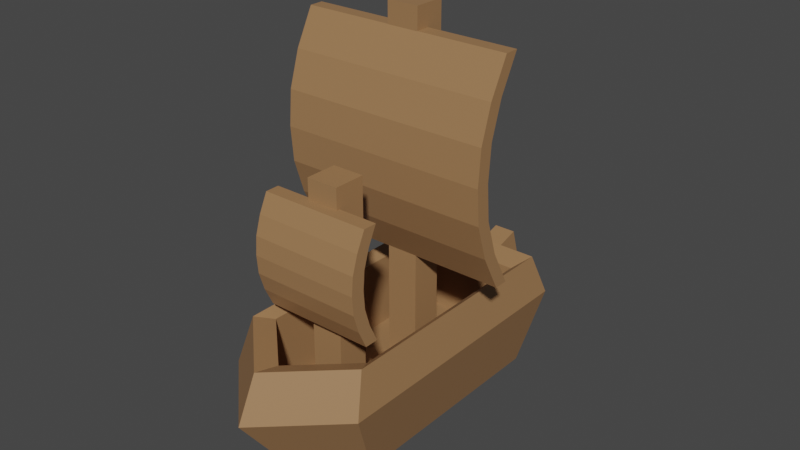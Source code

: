 # Source: Ship.blend  (saved by Blender 2.81.16; exported with 4.5.12 LTS)
import bpy
from mathutils import Matrix  # noqa: F401  (used for matrix-valued properties, if any)

bpy.ops.wm.read_factory_settings(use_empty=True)
scene = bpy.context.scene
scene.name = 'Scene'

# ---- collections
col_collection = bpy.data.collections.new('Collection'); scene.collection.children.link(col_collection)

# ---- materials (node trees are filled in below, after node groups)
mat_material_003 = bpy.data.materials.new('Material.003')
mat_material_003.use_transparent_shadow = False

# ---- material node trees
mat_material_003.use_nodes = True; mat_material_003.node_tree.nodes.clear()
_N = mat_material_003.node_tree.nodes; _L = mat_material_003.node_tree.links
n0 = _N.new('ShaderNodeOutputMaterial'); n0.name = 'Material Output'; n0.location = (300, 300)
n1 = _N.new('ShaderNodeBsdfPrincipled'); n1.name = 'Principled BSDF'; n1.location = (10, 300)
n1.distribution = 'GGX'
n1.subsurface_method = 'BURLEY'
n1.inputs[0].default_value = (0.3424, 0.1831, 0.08167, 1.0)
n1.inputs[3].default_value = 1.45
n1.inputs[27].default_value = (0.0, 0.0, 0.0, 1.0)
n1.inputs[28].default_value = 1.0
_L.new(n1.outputs[0], n0.inputs[0])
n0.is_active_output = True

# ---- world
world_world = bpy.data.worlds.new('World'); scene.world = world_world
world_world.use_nodes = True; world_world.node_tree.nodes.clear()
_N = world_world.node_tree.nodes; _L = world_world.node_tree.links
n0 = _N.new('ShaderNodeOutputWorld'); n0.name = 'World Output'; n0.location = (300, 300)
n1 = _N.new('ShaderNodeBackground'); n1.name = 'Background'; n1.location = (10, 300)
n1.inputs[0].default_value = (0.05088, 0.05088, 0.05088, 1.0)
_L.new(n1.outputs[0], n0.inputs[0])
n0.is_active_output = True
world_world.color = (0.05088, 0.05088, 0.05088)
world_world.use_sun_shadow = False
world_world.sun_shadow_jitter_overblur = 0.0

# ---- meshes
me_cube_012 = bpy.data.meshes.new('Cube.012')
me_cube_012.from_pydata([(0.7545, -1.0, 1.315), (1.0, 1.0, 1.755), (-0.7545, -1.0, 1.315), (-1.0, 1.0, 1.755), (0.7545, -1.0, -2.23), (1.0, 1.0, -2.136), (-0.7545, -1.0, -2.23), (-1.0, 1.0, -2.136), (1.136e-06, -1.0, 2.017), (1.491e-06, 1.0, 2.684), (-5.683e-07, -1.0, -2.23), (-4.434e-07, 1.0, -2.136), (1.316e-06, 0.8848, 2.259), (-0.8436, 0.8848, 1.475), (-0.8436, 0.8848, -1.808), (-3.166e-07, 0.8848, -1.808), (0.8436, 0.8848, -1.808), (0.8436, 0.8848, 1.475), (1.266e-06, -0.2579, 2.259), (-0.8436, -0.2579, 1.475), (-0.8436, -0.2579, -1.808), (-3.665e-07, -0.2579, -1.808), (0.8436, -0.2579, -1.808), (0.8436, -0.2579, 1.475), (1.12, 0.3264, 1.97), (-1.12, 0.3264, 1.97), (-1.12, 0.3264, -2.388), (1.12, 0.3264, -2.388), (-5.739e-07, 0.3264, -2.388), (1.593e-06, 0.3264, 3.011), (0.1738, -1.217, -2.867), (0.1738, 0.6976, -2.29), (-0.1738, -1.217, -2.867), (-0.1738, 0.6976, -2.29), (0.1738, -1.047, -3.432), (0.1738, 0.8679, -2.854), (-0.1738, -1.047, -3.432), (-0.1738, 0.8679, -2.854), (0.2483, -0.6808, -0.2604), (0.2483, 5.153, -0.2604), (-0.2483, -0.6808, -0.2604), (-0.2483, 5.153, -0.2604), (0.2483, -0.6808, -0.7569), (0.2483, 5.153, -0.7569), (-0.2483, -0.6808, -0.7569), (-0.2483, 5.153, -0.7569), (0.2483, -0.4668, 1.334), (0.2483, 3.178, 1.334), (-0.2483, -0.4668, 1.334), (-0.2483, 3.178, 1.334), (0.2483, -0.4668, 0.8372), (0.2483, 3.178, 0.8372), (-0.2483, -0.4668, 0.8372), (-0.2483, 3.178, 0.8372), (1.641, 4.821, -0.4798), (1.641, 1.538, -0.4798), (-1.641, 4.821, -0.4798), (-1.641, 1.538, -0.4798), (1.641, 4.274, -0.1922), (1.641, 3.726, -0.01929), (1.641, 3.179, 0.02536), (1.641, 2.632, -0.01929), (1.641, 2.085, -0.1922), (-1.641, 2.085, -0.1922), (-1.641, 2.632, -0.01929), (-1.641, 3.179, 0.02536), (-1.641, 3.726, -0.01929), (-1.641, 4.274, -0.1922), (0.8554, 2.859, 1.282), (0.8554, 1.148, 1.282), (-0.8554, 2.859, 1.282), (-0.8554, 1.148, 1.282), (0.8554, 2.574, 1.419), (0.8554, 2.289, 1.508), (0.8554, 2.004, 1.531), (0.8554, 1.719, 1.508), (0.8554, 1.434, 1.419), (-0.8554, 1.434, 1.419), (-0.8554, 1.719, 1.508), (-0.8554, 2.004, 1.531), (-0.8554, 2.289, 1.508), (-0.8554, 2.574, 1.419), (-1.641, 4.821, -0.2625), (1.641, 4.821, -0.2625), (1.641, 2.085, 0.02517), (1.641, 1.538, -0.2625), (-1.641, 1.538, -0.2625), (-1.641, 4.274, 0.02518), (1.641, 4.274, 0.02517), (1.641, 3.726, 0.1981), (1.641, 3.179, 0.2427), (1.641, 2.632, 0.1981), (-1.641, 2.085, 0.02518), (-1.641, 2.632, 0.1981), (-1.641, 3.179, 0.2427), (-1.641, 3.726, 0.1981), (0.8554, 2.859, 1.5), (-0.8554, 2.859, 1.5), (0.8554, 1.148, 1.5), (0.8554, 1.434, 1.636), (-0.8554, 1.148, 1.5), (-0.8554, 2.574, 1.636), (0.8554, 2.574, 1.636), (0.8554, 2.289, 1.725), (0.8554, 2.004, 1.748), (0.8554, 1.719, 1.725), (-0.8554, 1.434, 1.636), (-0.8554, 1.719, 1.725), (-0.8554, 2.004, 1.748), (-0.8554, 2.289, 1.725)], [], [(29, 9, 3, 25), (25, 3, 7, 26), (28, 11, 5, 27), (27, 5, 1, 24), (8, 10, 4, 0), (7, 3, 13, 14), (1, 5, 16, 17), (2, 6, 10, 8), (26, 7, 11, 28), (24, 1, 9, 29), (13, 12, 18, 19), (16, 15, 21, 22), (5, 11, 15, 16), (11, 7, 14, 15), (9, 1, 17, 12), (3, 9, 12, 13), (21, 18, 23, 22), (20, 19, 18, 21), (15, 14, 20, 21), (17, 16, 22, 23), (14, 13, 19, 20), (12, 17, 23, 18), (0, 24, 29, 8), (6, 26, 28, 10), (4, 27, 24, 0), (10, 28, 27, 4), (2, 25, 26, 6), (8, 29, 25, 2), (30, 31, 33, 32), (32, 33, 37, 36), (36, 37, 35, 34), (34, 35, 31, 30), (32, 36, 34, 30), (37, 33, 31, 35), (38, 39, 41, 40), (40, 41, 45, 44), (44, 45, 43, 42), (42, 43, 39, 38), (40, 44, 42, 38), (45, 41, 39, 43), (46, 47, 49, 48), (48, 49, 53, 52), (52, 53, 51, 50), (50, 51, 47, 46), (48, 52, 50, 46), (53, 49, 47, 51), (62, 55, 57, 63), (54, 58, 67, 56), (58, 59, 66, 67), (59, 60, 65, 66), (60, 61, 64, 65), (61, 62, 63, 64), (76, 69, 71, 77), (68, 72, 81, 70), (72, 73, 80, 81), (73, 74, 79, 80), (74, 75, 78, 79), (75, 76, 77, 78), (84, 92, 86, 85), (83, 82, 87, 88), (88, 87, 95, 89), (89, 95, 94, 90), (90, 94, 93, 91), (91, 93, 92, 84), (99, 106, 100, 98), (96, 97, 101, 102), (102, 101, 109, 103), (103, 109, 108, 104), (104, 108, 107, 105), (105, 107, 106, 99), (58, 88, 89, 59), (80, 109, 101, 81), (70, 97, 96, 68), (59, 89, 90, 60), (76, 99, 98, 69), (60, 90, 91, 61), (69, 98, 100, 71), (61, 91, 84, 62), (81, 101, 97, 70), (57, 86, 92, 63), (68, 96, 102, 72), (63, 92, 93, 64), (72, 102, 103, 73), (64, 93, 94, 65), (73, 103, 104, 74), (65, 94, 95, 66), (74, 104, 105, 75), (66, 95, 87, 67), (56, 82, 83, 54), (75, 105, 99, 76), (62, 84, 85, 55), (71, 100, 106, 77), (55, 85, 86, 57), (77, 106, 107, 78), (67, 87, 82, 56), (78, 107, 108, 79), (54, 83, 88, 58), (79, 108, 109, 80)])
_uv = me_cube_012.uv_layers.new(name='UVMap')
_uv.uv.foreach_set('vector', [0.5, 0.125, 0.625, 0.125, 0.625, 0.25, 0.5, 0.25, 0.5, 0.25, 0.625, 0.25, 0.625, 0.5, 0.5, 0.5, 0.5, 0.625, 0.625, 0.625, 0.625, 0.75, 0.5, 0.75, 0.5, 0.75, 0.625, 0.75, 0.625, 1.0, 0.5, 1.0, 0.125, 0.625, 0.375, 0.625, 0.375, 0.75, 0.125, 0.75, 0.625, 0.5, 0.625, 0.25, 0.625, 0.25, 0.625, 0.5, 0.625, 1.0, 0.625, 0.75, 0.625, 0.75, 0.625, 1.0, 0.125, 0.5, 0.375, 0.5, 0.375, 0.625, 0.125, 0.625, 0.5, 0.5, 0.625, 0.5, 0.625, 0.625, 0.5, 0.625, 0.5, 0.0, 0.625, 0.0, 0.625, 0.125, 0.5, 0.125, 0.625, 0.25, 0.625, 0.125, 0.625, 0.125, 0.625, 0.25, 0.625, 0.75, 0.625, 0.625, 0.625, 0.625, 0.625, 0.75, 0.625, 0.75, 0.625, 0.625, 0.625, 0.625, 0.625, 0.75, 0.625, 0.625, 0.625, 0.5, 0.625, 0.5, 0.625, 0.625, 0.625, 0.125, 0.625, 0.0, 0.625, 0.0, 0.625, 0.125, 0.625, 0.25, 0.625, 0.125, 0.625, 0.125, 0.625, 0.25, 0.625, 0.625, 0.875, 0.625, 0.875, 0.75, 0.625, 0.75, 0.625, 0.5, 0.875, 0.5, 0.875, 0.625, 0.625, 0.625, 0.625, 0.625, 0.625, 0.5, 0.625, 0.5, 0.625, 0.625, 0.625, 1.0, 0.625, 0.75, 0.625, 0.75, 0.625, 1.0, 0.625, 0.5, 0.625, 0.25, 0.625, 0.25, 0.625, 0.5, 0.625, 0.125, 0.625, 0.0, 0.625, 0.0, 0.625, 0.125, 0.375, 0.0, 0.5, 0.0, 0.5, 0.125, 0.375, 0.125, 0.375, 0.5, 0.5, 0.5, 0.5, 0.625, 0.375, 0.625, 0.375, 0.75, 0.5, 0.75, 0.5, 1.0, 0.375, 1.0, 0.375, 0.625, 0.5, 0.625, 0.5, 0.75, 0.375, 0.75, 0.375, 0.25, 0.5, 0.25, 0.5, 0.5, 0.375, 0.5, 0.375, 0.125, 0.5, 0.125, 0.5, 0.25, 0.375, 0.25, 0.375, 0.0, 0.625, 0.0, 0.625, 0.25, 0.375, 0.25, 0.375, 0.25, 0.625, 0.25, 0.625, 0.5, 0.375, 0.5, 0.375, 0.5, 0.625, 0.5, 0.625, 0.75, 0.375, 0.75, 0.375, 0.75, 0.625, 0.75, 0.625, 1.0, 0.375, 1.0, 0.125, 0.5, 0.375, 0.5, 0.375, 0.75, 0.125, 0.75, 0.625, 0.5, 0.875, 0.5, 0.875, 0.75, 0.625, 0.75, 0.375, 0.0, 0.625, 0.0, 0.625, 0.25, 0.375, 0.25, 0.375, 0.25, 0.625, 0.25, 0.625, 0.5, 0.375, 0.5, 0.375, 0.5, 0.625, 0.5, 0.625, 0.75, 0.375, 0.75, 0.375, 0.75, 0.625, 0.75, 0.625, 1.0, 0.375, 1.0, 0.125, 0.5, 0.375, 0.5, 0.375, 0.75, 0.125, 0.75, 0.625, 0.5, 0.875, 0.5, 0.875, 0.75, 0.625, 0.75, 0.375, 0.0, 0.625, 0.0, 0.625, 0.25, 0.375, 0.25, 0.375, 0.25, 0.625, 0.25, 0.625, 0.5, 0.375, 0.5, 0.375, 0.5, 0.625, 0.5, 0.625, 0.75, 0.375, 0.75, 0.375, 0.75, 0.625, 0.75, 0.625, 1.0, 0.375, 1.0, 0.125, 0.5, 0.375, 0.5, 0.375, 0.75, 0.125, 0.75, 0.625, 0.5, 0.875, 0.5, 0.875, 0.75, 0.625, 0.75, 0.8333, 0.0, 1.0, 0.0, 1.0, 1.0, 0.8333, 1.0, 0.0, 0.0, 0.1667, 0.0, 0.1667, 1.0, 0.0, 1.0, 0.1667, 0.0, 0.3333, 0.0, 0.3333, 1.0, 0.1667, 1.0, 0.3333, 0.0, 0.5, 0.0, 0.5, 1.0, 0.3333, 1.0, 0.5, 0.0, 0.6667, 0.0, 0.6667, 1.0, 0.5, 1.0, 0.6667, 0.0, 0.8333, 0.0, 0.8333, 1.0, 0.6667, 1.0, 0.8333, 0.0, 1.0, 0.0, 1.0, 1.0, 0.8333, 1.0, 0.0, 0.0, 0.1667, 0.0, 0.1667, 1.0, 0.0, 1.0, 0.1667, 0.0, 0.3333, 0.0, 0.3333, 1.0, 0.1667, 1.0, 0.3333, 0.0, 0.5, 0.0, 0.5, 1.0, 0.3333, 1.0, 0.5, 0.0, 0.6667, 0.0, 0.6667, 1.0, 0.5, 1.0, 0.6667, 0.0, 0.8333, 0.0, 0.8333, 1.0, 0.6667, 1.0, 0.8333, 0.0, 0.8333, 1.0, 1.0, 1.0, 1.0, 0.0, 0.0, 0.0, 0.0, 1.0, 0.1667, 1.0, 0.1667, 0.0, 0.1667, 0.0, 0.1667, 1.0, 0.3333, 1.0, 0.3333, 0.0, 0.3333, 0.0, 0.3333, 1.0, 0.5, 1.0, 0.5, 0.0, 0.5, 0.0, 0.5, 1.0, 0.6667, 1.0, 0.6667, 0.0, 0.6667, 0.0, 0.6667, 1.0, 0.8333, 1.0, 0.8333, 0.0, 0.8333, 0.0, 0.8333, 1.0, 1.0, 1.0, 1.0, 0.0, 0.0, 0.0, 0.0, 1.0, 0.1667, 1.0, 0.1667, 0.0, 0.1667, 0.0, 0.1667, 1.0, 0.3333, 1.0, 0.3333, 0.0, 0.3333, 0.0, 0.3333, 1.0, 0.5, 1.0, 0.5, 0.0, 0.5, 0.0, 0.5, 1.0, 0.6667, 1.0, 0.6667, 0.0, 0.6667, 0.0, 0.6667, 1.0, 0.8333, 1.0, 0.8333, 0.0, 0.1667, 0.0, 0.1667, 0.0, 0.3333, 0.0, 0.3333, 0.0, 0.3333, 1.0, 0.3333, 1.0, 0.1667, 1.0, 0.1667, 1.0, 0.0, 1.0, 0.0, 1.0, 0.0, 0.0, 0.0, 0.0, 0.3333, 0.0, 0.3333, 0.0, 0.5, 0.0, 0.5, 0.0, 0.8333, 0.0, 0.8333, 0.0, 1.0, 0.0, 1.0, 0.0, 0.5, 0.0, 0.5, 0.0, 0.6667, 0.0, 0.6667, 0.0, 1.0, 0.0, 1.0, 0.0, 1.0, 1.0, 1.0, 1.0, 0.6667, 0.0, 0.6667, 0.0, 0.8333, 0.0, 0.8333, 0.0, 0.1667, 1.0, 0.1667, 1.0, 0.0, 1.0, 0.0, 1.0, 1.0, 1.0, 1.0, 1.0, 0.8333, 1.0, 0.8333, 1.0, 0.0, 0.0, 0.0, 0.0, 0.1667, 0.0, 0.1667, 0.0, 0.8333, 1.0, 0.8333, 1.0, 0.6667, 1.0, 0.6667, 1.0, 0.1667, 0.0, 0.1667, 0.0, 0.3333, 0.0, 0.3333, 0.0, 0.6667, 1.0, 0.6667, 1.0, 0.5, 1.0, 0.5, 1.0, 0.3333, 0.0, 0.3333, 0.0, 0.5, 0.0, 0.5, 0.0, 0.5, 1.0, 0.5, 1.0, 0.3333, 1.0, 0.3333, 1.0, 0.5, 0.0, 0.5, 0.0, 0.6667, 0.0, 0.6667, 0.0, 0.3333, 1.0, 0.3333, 1.0, 0.1667, 1.0, 0.1667, 1.0, 0.0, 1.0, 0.0, 1.0, 0.0, 0.0, 0.0, 0.0, 0.6667, 0.0, 0.6667, 0.0, 0.8333, 0.0, 0.8333, 0.0, 0.8333, 0.0, 0.8333, 0.0, 1.0, 0.0, 1.0, 0.0, 1.0, 1.0, 1.0, 1.0, 0.8333, 1.0, 0.8333, 1.0, 1.0, 0.0, 1.0, 0.0, 1.0, 1.0, 1.0, 1.0, 0.8333, 1.0, 0.8333, 1.0, 0.6667, 1.0, 0.6667, 1.0, 0.1667, 1.0, 0.1667, 1.0, 0.0, 1.0, 0.0, 1.0, 0.6667, 1.0, 0.6667, 1.0, 0.5, 1.0, 0.5, 1.0, 0.0, 0.0, 0.0, 0.0, 0.1667, 0.0, 0.1667, 0.0, 0.5, 1.0, 0.5, 1.0, 0.3333, 1.0, 0.3333, 1.0])
me_cube_012.materials.append(mat_material_003)
me_cube_012.use_remesh_fix_poles = True
me_cube_012.use_remesh_preserve_attributes = False
me_cube_012.use_mirror_vertex_groups = False
me_cube_012.update()

# ---- objects
ob_cube_008 = bpy.data.objects.new('Cube.008', me_cube_012)

# ---- transforms, parenting, visibility, modifiers, constraints
ob_cube_008.location = (0.0, 0.0, 0.4441)
ob_cube_008.rotation_euler = (1.571, 0.0, 0.0)
ob_cube_008.scale = (0.4907, 0.4907, 0.4907)
ob_cube_008.lineart.crease_threshold = 0.0

# ---- collection membership
col_collection.objects.link(ob_cube_008)

# ---- scene / render settings (as saved in the file)
scene.frame_start = 1; scene.frame_end = 250; scene.frame_set(1)
scene.render.engine = 'BLENDER_EEVEE_NEXT'
scene.cycles.use_denoising = False
scene.cycles.samples = 128
scene.cycles.sampling_pattern = 'TABULATED_SOBOL'
scene.cycles.use_adaptive_sampling = False
scene.cycles.use_light_tree = False
scene.view_settings.view_transform = 'Filmic'
bpy.context.view_layer.update()

# ---- added for rendering (the .blend has no active camera and no usable light): camera, sun
cam_auto = bpy.data.cameras.new('AutoCamera')
cam_auto.lens = 50.0
cam_auto.sensor_width = 36.0
cam_auto.clip_end = 1000.0
ob_auto_camera = bpy.data.objects.new('AutoCamera', cam_auto)
scene.collection.objects.link(ob_auto_camera)
ob_auto_camera.location = (4.37471, -5.14632, 4.90936)
ob_auto_camera.rotation_euler = (1.09748, -7.21219e-08, 0.694738)
scene.camera = ob_auto_camera
light_auto_sun = bpy.data.lights.new('AutoSun', 'SUN')
light_auto_sun.energy = 3.0
light_auto_sun.angle = 0.0523599
ob_auto_sun = bpy.data.objects.new('AutoSun', light_auto_sun)
scene.collection.objects.link(ob_auto_sun)
ob_auto_sun.rotation_euler = (0.872665, 0.174533, 0.523599)
bpy.context.view_layer.update()
